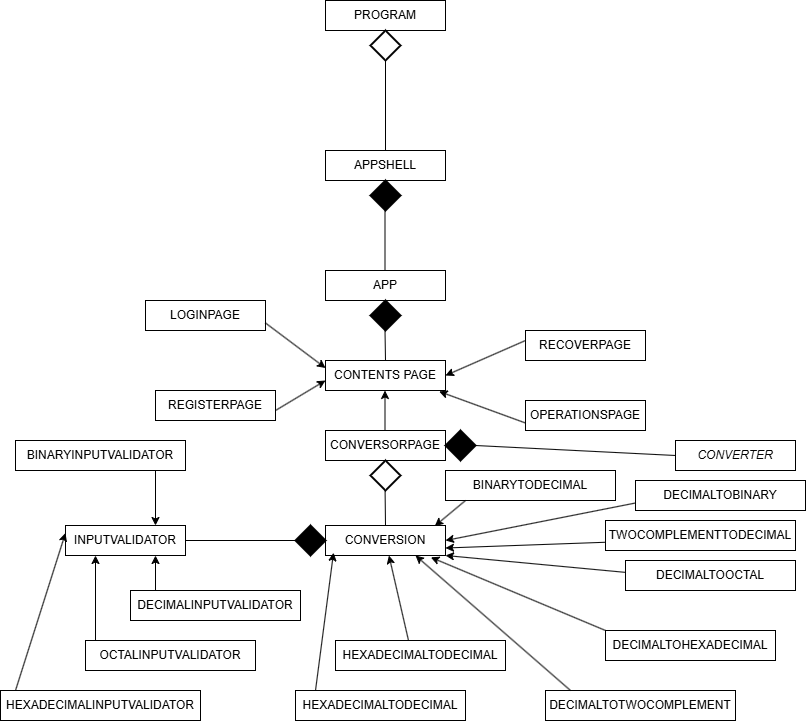

The diagram above was exported from draw.io. Its source (the exported page's mxGraphModel, read from the mxfile embedded in the PNG):
<mxGraphModel dx="868" dy="445" grid="1" gridSize="10" guides="1" tooltips="1" connect="1" arrows="1" fold="1" page="1" pageScale="1" pageWidth="827" pageHeight="1169" math="0" shadow="0">
  <root>
    <mxCell id="0" />
    <mxCell id="1" parent="0" />
    <mxCell id="5UxDA5F005D8Id59wOfJ-1" value="PROGRAM" style="rounded=0;whiteSpace=wrap;html=1;" vertex="1" parent="1">
      <mxGeometry x="330" y="30" width="120" height="30" as="geometry" />
    </mxCell>
    <mxCell id="5UxDA5F005D8Id59wOfJ-3" value="CONTENTS PAGE" style="rounded=0;whiteSpace=wrap;html=1;" vertex="1" parent="1">
      <mxGeometry x="330" y="390" width="120" height="30" as="geometry" />
    </mxCell>
    <mxCell id="5UxDA5F005D8Id59wOfJ-4" value="" style="endArrow=classic;html=1;rounded=0;exitX=0;exitY=0.75;exitDx=0;exitDy=0;entryX=0.947;entryY=1.033;entryDx=0;entryDy=0;entryPerimeter=0;" edge="1" parent="1" source="5UxDA5F005D8Id59wOfJ-8" target="5UxDA5F005D8Id59wOfJ-3">
      <mxGeometry width="50" height="50" relative="1" as="geometry">
        <mxPoint x="510" y="474.5" as="sourcePoint" />
        <mxPoint x="450" y="474.5" as="targetPoint" />
      </mxGeometry>
    </mxCell>
    <mxCell id="5UxDA5F005D8Id59wOfJ-5" value="LOGINPAGE" style="rounded=0;whiteSpace=wrap;html=1;" vertex="1" parent="1">
      <mxGeometry x="150" y="330" width="120" height="30" as="geometry" />
    </mxCell>
    <mxCell id="5UxDA5F005D8Id59wOfJ-6" value="REGISTERPAGE" style="rounded=0;whiteSpace=wrap;html=1;" vertex="1" parent="1">
      <mxGeometry x="160" y="420" width="120" height="30" as="geometry" />
    </mxCell>
    <mxCell id="5UxDA5F005D8Id59wOfJ-7" value="RECOVERPAGE" style="rounded=0;whiteSpace=wrap;html=1;" vertex="1" parent="1">
      <mxGeometry x="530" y="360" width="120" height="30" as="geometry" />
    </mxCell>
    <mxCell id="5UxDA5F005D8Id59wOfJ-8" value="OPERATIONSPAGE" style="rounded=0;whiteSpace=wrap;html=1;" vertex="1" parent="1">
      <mxGeometry x="530" y="430" width="120" height="30" as="geometry" />
    </mxCell>
    <mxCell id="5UxDA5F005D8Id59wOfJ-9" value="CONVERSORPAGE" style="rounded=0;whiteSpace=wrap;html=1;" vertex="1" parent="1">
      <mxGeometry x="330" y="460" width="120" height="30" as="geometry" />
    </mxCell>
    <mxCell id="5UxDA5F005D8Id59wOfJ-10" value="" style="endArrow=classic;html=1;rounded=0;entryX=1;entryY=0.5;entryDx=0;entryDy=0;" edge="1" parent="1" target="5UxDA5F005D8Id59wOfJ-3">
      <mxGeometry width="50" height="50" relative="1" as="geometry">
        <mxPoint x="530" y="370" as="sourcePoint" />
        <mxPoint x="460" y="400" as="targetPoint" />
      </mxGeometry>
    </mxCell>
    <mxCell id="5UxDA5F005D8Id59wOfJ-11" value="" style="endArrow=classic;html=1;rounded=0;exitX=1;exitY=0.75;exitDx=0;exitDy=0;entryX=0;entryY=0.25;entryDx=0;entryDy=0;" edge="1" parent="1" source="5UxDA5F005D8Id59wOfJ-5" target="5UxDA5F005D8Id59wOfJ-3">
      <mxGeometry width="50" height="50" relative="1" as="geometry">
        <mxPoint x="330" y="360" as="sourcePoint" />
        <mxPoint x="320" y="400" as="targetPoint" />
      </mxGeometry>
    </mxCell>
    <mxCell id="5UxDA5F005D8Id59wOfJ-13" value="" style="endArrow=classic;html=1;rounded=0;exitX=1;exitY=0.75;exitDx=0;exitDy=0;" edge="1" parent="1">
      <mxGeometry width="50" height="50" relative="1" as="geometry">
        <mxPoint x="280" y="440" as="sourcePoint" />
        <mxPoint x="330" y="410" as="targetPoint" />
      </mxGeometry>
    </mxCell>
    <mxCell id="5UxDA5F005D8Id59wOfJ-15" value="" style="endArrow=classic;html=1;rounded=0;" edge="1" parent="1">
      <mxGeometry width="50" height="50" relative="1" as="geometry">
        <mxPoint x="389.5" y="460" as="sourcePoint" />
        <mxPoint x="389.5" y="420" as="targetPoint" />
      </mxGeometry>
    </mxCell>
    <mxCell id="5UxDA5F005D8Id59wOfJ-16" value="APPSHELL" style="rounded=0;whiteSpace=wrap;html=1;" vertex="1" parent="1">
      <mxGeometry x="330" y="180" width="120" height="30" as="geometry" />
    </mxCell>
    <mxCell id="5UxDA5F005D8Id59wOfJ-17" value="APP" style="rounded=0;whiteSpace=wrap;html=1;" vertex="1" parent="1">
      <mxGeometry x="330" y="300" width="120" height="30" as="geometry" />
    </mxCell>
    <mxCell id="5UxDA5F005D8Id59wOfJ-18" value="CONVERSION" style="rounded=0;whiteSpace=wrap;html=1;" vertex="1" parent="1">
      <mxGeometry x="330" y="555" width="120" height="30" as="geometry" />
    </mxCell>
    <mxCell id="5UxDA5F005D8Id59wOfJ-19" value="&lt;i&gt;CONVERTER&lt;/i&gt;" style="rounded=0;whiteSpace=wrap;html=1;" vertex="1" parent="1">
      <mxGeometry x="680" y="470" width="120" height="30" as="geometry" />
    </mxCell>
    <mxCell id="5UxDA5F005D8Id59wOfJ-20" value="" style="strokeWidth=2;html=1;shape=mxgraph.flowchart.decision;whiteSpace=wrap;" vertex="1" parent="1">
      <mxGeometry x="375" y="60" width="30" height="30" as="geometry" />
    </mxCell>
    <mxCell id="5UxDA5F005D8Id59wOfJ-22" value="" style="strokeWidth=2;html=1;shape=mxgraph.flowchart.decision;whiteSpace=wrap;strokeColor=#000000;fillColor=#000000;" vertex="1" parent="1">
      <mxGeometry x="375" y="210" width="30" height="30" as="geometry" />
    </mxCell>
    <mxCell id="5UxDA5F005D8Id59wOfJ-24" value="" style="endArrow=none;html=1;rounded=0;" edge="1" parent="1">
      <mxGeometry width="50" height="50" relative="1" as="geometry">
        <mxPoint x="389.5" y="300" as="sourcePoint" />
        <mxPoint x="389.5" y="240" as="targetPoint" />
      </mxGeometry>
    </mxCell>
    <mxCell id="5UxDA5F005D8Id59wOfJ-25" value="" style="endArrow=none;html=1;rounded=0;exitX=0.5;exitY=0;exitDx=0;exitDy=0;" edge="1" parent="1" source="5UxDA5F005D8Id59wOfJ-16">
      <mxGeometry width="50" height="50" relative="1" as="geometry">
        <mxPoint x="340" y="140" as="sourcePoint" />
        <mxPoint x="390" y="90" as="targetPoint" />
      </mxGeometry>
    </mxCell>
    <mxCell id="5UxDA5F005D8Id59wOfJ-26" value="" style="strokeWidth=2;html=1;shape=mxgraph.flowchart.decision;whiteSpace=wrap;strokeColor=#000000;fillColor=#000000;" vertex="1" parent="1">
      <mxGeometry x="375" y="330" width="30" height="30" as="geometry" />
    </mxCell>
    <mxCell id="5UxDA5F005D8Id59wOfJ-27" value="" style="endArrow=none;html=1;rounded=0;exitX=0.5;exitY=0;exitDx=0;exitDy=0;" edge="1" parent="1" source="5UxDA5F005D8Id59wOfJ-3">
      <mxGeometry width="50" height="50" relative="1" as="geometry">
        <mxPoint x="390" y="380" as="sourcePoint" />
        <mxPoint x="389.5" y="360" as="targetPoint" />
      </mxGeometry>
    </mxCell>
    <mxCell id="5UxDA5F005D8Id59wOfJ-28" value="" style="strokeWidth=2;html=1;shape=mxgraph.flowchart.decision;whiteSpace=wrap;strokeColor=#000000;fillColor=#000000;" vertex="1" parent="1">
      <mxGeometry x="450" y="460" width="30" height="30" as="geometry" />
    </mxCell>
    <mxCell id="5UxDA5F005D8Id59wOfJ-29" value="" style="endArrow=none;html=1;rounded=0;entryX=0;entryY=0.5;entryDx=0;entryDy=0;exitX=1;exitY=0.5;exitDx=0;exitDy=0;exitPerimeter=0;" edge="1" parent="1" source="5UxDA5F005D8Id59wOfJ-28" target="5UxDA5F005D8Id59wOfJ-19">
      <mxGeometry width="50" height="50" relative="1" as="geometry">
        <mxPoint x="490" y="540" as="sourcePoint" />
        <mxPoint x="540" y="490" as="targetPoint" />
      </mxGeometry>
    </mxCell>
    <mxCell id="5UxDA5F005D8Id59wOfJ-30" value="" style="strokeWidth=2;html=1;shape=mxgraph.flowchart.decision;whiteSpace=wrap;strokeColor=#000000;fillColor=#000000;" vertex="1" parent="1">
      <mxGeometry x="300" y="555" width="30" height="30" as="geometry" />
    </mxCell>
    <mxCell id="5UxDA5F005D8Id59wOfJ-32" value="INPUTVALIDATOR" style="rounded=0;whiteSpace=wrap;html=1;" vertex="1" parent="1">
      <mxGeometry x="70" y="555" width="120" height="30" as="geometry" />
    </mxCell>
    <mxCell id="5UxDA5F005D8Id59wOfJ-35" value="" style="endArrow=none;html=1;rounded=0;entryX=0;entryY=0.5;entryDx=0;entryDy=0;entryPerimeter=0;exitX=1;exitY=0.5;exitDx=0;exitDy=0;" edge="1" parent="1" source="5UxDA5F005D8Id59wOfJ-32" target="5UxDA5F005D8Id59wOfJ-30">
      <mxGeometry width="50" height="50" relative="1" as="geometry">
        <mxPoint x="190" y="540" as="sourcePoint" />
        <mxPoint x="240" y="490" as="targetPoint" />
      </mxGeometry>
    </mxCell>
    <mxCell id="5UxDA5F005D8Id59wOfJ-36" value="" style="strokeWidth=2;html=1;shape=mxgraph.flowchart.decision;whiteSpace=wrap;strokeColor=#000000;fillColor=#FFFFFF;" vertex="1" parent="1">
      <mxGeometry x="375" y="490" width="30" height="30" as="geometry" />
    </mxCell>
    <mxCell id="5UxDA5F005D8Id59wOfJ-37" value="" style="endArrow=none;html=1;rounded=0;exitX=0.5;exitY=0;exitDx=0;exitDy=0;" edge="1" parent="1" source="5UxDA5F005D8Id59wOfJ-18">
      <mxGeometry width="50" height="50" relative="1" as="geometry">
        <mxPoint x="389.58" y="570" as="sourcePoint" />
        <mxPoint x="389.58" y="520" as="targetPoint" />
      </mxGeometry>
    </mxCell>
    <mxCell id="5UxDA5F005D8Id59wOfJ-38" value="BINARYINPUTVALIDATOR" style="rounded=0;whiteSpace=wrap;html=1;" vertex="1" parent="1">
      <mxGeometry x="20" y="470" width="170" height="30" as="geometry" />
    </mxCell>
    <mxCell id="5UxDA5F005D8Id59wOfJ-39" value="DECIMALINPUTVALIDATOR" style="rounded=0;whiteSpace=wrap;html=1;" vertex="1" parent="1">
      <mxGeometry x="135" y="620" width="170" height="30" as="geometry" />
    </mxCell>
    <mxCell id="5UxDA5F005D8Id59wOfJ-40" value="HEXADECIMALINPUTVALIDATOR" style="rounded=0;whiteSpace=wrap;html=1;" vertex="1" parent="1">
      <mxGeometry x="5" y="720" width="200" height="30" as="geometry" />
    </mxCell>
    <mxCell id="5UxDA5F005D8Id59wOfJ-41" value="OCTALINPUTVALIDATOR" style="rounded=0;whiteSpace=wrap;html=1;" vertex="1" parent="1">
      <mxGeometry x="90" y="670" width="170" height="30" as="geometry" />
    </mxCell>
    <mxCell id="5UxDA5F005D8Id59wOfJ-42" value="" style="endArrow=classic;html=1;rounded=0;entryX=0;entryY=0.25;entryDx=0;entryDy=0;" edge="1" parent="1" target="5UxDA5F005D8Id59wOfJ-32">
      <mxGeometry width="50" height="50" relative="1" as="geometry">
        <mxPoint x="20" y="720" as="sourcePoint" />
        <mxPoint x="70" y="670" as="targetPoint" />
      </mxGeometry>
    </mxCell>
    <mxCell id="5UxDA5F005D8Id59wOfJ-43" value="" style="endArrow=classic;html=1;rounded=0;entryX=0.25;entryY=1;entryDx=0;entryDy=0;" edge="1" parent="1" target="5UxDA5F005D8Id59wOfJ-32">
      <mxGeometry width="50" height="50" relative="1" as="geometry">
        <mxPoint x="100" y="670" as="sourcePoint" />
        <mxPoint x="150" y="620" as="targetPoint" />
      </mxGeometry>
    </mxCell>
    <mxCell id="5UxDA5F005D8Id59wOfJ-44" value="" style="endArrow=classic;html=1;rounded=0;entryX=0.75;entryY=1;entryDx=0;entryDy=0;" edge="1" parent="1" target="5UxDA5F005D8Id59wOfJ-32">
      <mxGeometry width="50" height="50" relative="1" as="geometry">
        <mxPoint x="160" y="620" as="sourcePoint" />
        <mxPoint x="160" y="590" as="targetPoint" />
      </mxGeometry>
    </mxCell>
    <mxCell id="5UxDA5F005D8Id59wOfJ-45" value="" style="endArrow=classic;html=1;rounded=0;entryX=0.75;entryY=0;entryDx=0;entryDy=0;" edge="1" parent="1" target="5UxDA5F005D8Id59wOfJ-32">
      <mxGeometry width="50" height="50" relative="1" as="geometry">
        <mxPoint x="160" y="500" as="sourcePoint" />
        <mxPoint x="110" y="504.58" as="targetPoint" />
      </mxGeometry>
    </mxCell>
    <mxCell id="5UxDA5F005D8Id59wOfJ-46" value="BINARYTODECIMAL" style="rounded=0;whiteSpace=wrap;html=1;" vertex="1" parent="1">
      <mxGeometry x="450" y="500" width="170" height="30" as="geometry" />
    </mxCell>
    <mxCell id="5UxDA5F005D8Id59wOfJ-47" value="" style="endArrow=classic;html=1;rounded=0;entryX=0.911;entryY=0.017;entryDx=0;entryDy=0;entryPerimeter=0;" edge="1" parent="1" target="5UxDA5F005D8Id59wOfJ-18">
      <mxGeometry width="50" height="50" relative="1" as="geometry">
        <mxPoint x="470" y="530" as="sourcePoint" />
        <mxPoint x="450" y="550" as="targetPoint" />
      </mxGeometry>
    </mxCell>
    <mxCell id="5UxDA5F005D8Id59wOfJ-48" value="DECIMALTOBINARY" style="rounded=0;whiteSpace=wrap;html=1;" vertex="1" parent="1">
      <mxGeometry x="640" y="510" width="170" height="30" as="geometry" />
    </mxCell>
    <mxCell id="5UxDA5F005D8Id59wOfJ-49" value="" style="endArrow=classic;html=1;rounded=0;exitX=0;exitY=0.75;exitDx=0;exitDy=0;" edge="1" parent="1" source="5UxDA5F005D8Id59wOfJ-48">
      <mxGeometry width="50" height="50" relative="1" as="geometry">
        <mxPoint x="570" y="555" as="sourcePoint" />
        <mxPoint x="450" y="570" as="targetPoint" />
      </mxGeometry>
    </mxCell>
    <mxCell id="5UxDA5F005D8Id59wOfJ-50" value="DECIMALTOOCTAL" style="rounded=0;whiteSpace=wrap;html=1;" vertex="1" parent="1">
      <mxGeometry x="630" y="590" width="170" height="30" as="geometry" />
    </mxCell>
    <mxCell id="5UxDA5F005D8Id59wOfJ-51" value="DECIMALTOHEXADECIMAL" style="rounded=0;whiteSpace=wrap;html=1;" vertex="1" parent="1">
      <mxGeometry x="610" y="660" width="170" height="30" as="geometry" />
    </mxCell>
    <mxCell id="5UxDA5F005D8Id59wOfJ-52" value="DECIMALTOTWOCOMPLEMENT" style="rounded=0;whiteSpace=wrap;html=1;" vertex="1" parent="1">
      <mxGeometry x="550" y="720" width="190" height="30" as="geometry" />
    </mxCell>
    <mxCell id="5UxDA5F005D8Id59wOfJ-53" value="HEXADECIMALTODECIMAL" style="rounded=0;whiteSpace=wrap;html=1;" vertex="1" parent="1">
      <mxGeometry x="300" y="720" width="170" height="30" as="geometry" />
    </mxCell>
    <mxCell id="5UxDA5F005D8Id59wOfJ-54" value="HEXADECIMALTODECIMAL" style="rounded=0;whiteSpace=wrap;html=1;" vertex="1" parent="1">
      <mxGeometry x="340" y="670" width="170" height="30" as="geometry" />
    </mxCell>
    <mxCell id="5UxDA5F005D8Id59wOfJ-55" value="TWOCOMPLEMENTTODECIMAL" style="rounded=0;whiteSpace=wrap;html=1;" vertex="1" parent="1">
      <mxGeometry x="610" y="550" width="190" height="30" as="geometry" />
    </mxCell>
    <mxCell id="5UxDA5F005D8Id59wOfJ-56" value="" style="endArrow=classic;html=1;rounded=0;exitX=0.439;exitY=1.117;exitDx=0;exitDy=0;exitPerimeter=0;entryX=1;entryY=0.75;entryDx=0;entryDy=0;" edge="1" parent="1" target="5UxDA5F005D8Id59wOfJ-18">
      <mxGeometry width="50" height="50" relative="1" as="geometry">
        <mxPoint x="610.0000000000001" y="571.76" as="sourcePoint" />
        <mxPoint x="555.37" y="568.25" as="targetPoint" />
      </mxGeometry>
    </mxCell>
    <mxCell id="5UxDA5F005D8Id59wOfJ-57" value="" style="endArrow=classic;html=1;rounded=0;exitX=0.439;exitY=1.117;exitDx=0;exitDy=0;exitPerimeter=0;entryX=1;entryY=1;entryDx=0;entryDy=0;" edge="1" parent="1" target="5UxDA5F005D8Id59wOfJ-18">
      <mxGeometry width="50" height="50" relative="1" as="geometry">
        <mxPoint x="630.0000000000001" y="601.88" as="sourcePoint" />
        <mxPoint x="470" y="608.12" as="targetPoint" />
      </mxGeometry>
    </mxCell>
    <mxCell id="5UxDA5F005D8Id59wOfJ-58" value="" style="endArrow=classic;html=1;rounded=0;exitX=0.439;exitY=1.117;exitDx=0;exitDy=0;exitPerimeter=0;entryX=0.878;entryY=1.061;entryDx=0;entryDy=0;entryPerimeter=0;" edge="1" parent="1" target="5UxDA5F005D8Id59wOfJ-18">
      <mxGeometry width="50" height="50" relative="1" as="geometry">
        <mxPoint x="610.0000000000001" y="660" as="sourcePoint" />
        <mxPoint x="430" y="643.12" as="targetPoint" />
      </mxGeometry>
    </mxCell>
    <mxCell id="5UxDA5F005D8Id59wOfJ-59" value="" style="endArrow=classic;html=1;rounded=0;exitX=0.439;exitY=1.117;exitDx=0;exitDy=0;exitPerimeter=0;entryX=0.75;entryY=1;entryDx=0;entryDy=0;" edge="1" parent="1" target="5UxDA5F005D8Id59wOfJ-18">
      <mxGeometry width="50" height="50" relative="1" as="geometry">
        <mxPoint x="575.0000000000001" y="720" as="sourcePoint" />
        <mxPoint x="400" y="647" as="targetPoint" />
      </mxGeometry>
    </mxCell>
    <mxCell id="5UxDA5F005D8Id59wOfJ-60" value="" style="endArrow=classic;html=1;rounded=0;" edge="1" parent="1" target="5UxDA5F005D8Id59wOfJ-18">
      <mxGeometry width="50" height="50" relative="1" as="geometry">
        <mxPoint x="413" y="670" as="sourcePoint" />
        <mxPoint x="413" y="600" as="targetPoint" />
      </mxGeometry>
    </mxCell>
    <mxCell id="5UxDA5F005D8Id59wOfJ-61" value="" style="endArrow=classic;html=1;rounded=0;entryX=0.067;entryY=0.906;entryDx=0;entryDy=0;entryPerimeter=0;" edge="1" parent="1" target="5UxDA5F005D8Id59wOfJ-18">
      <mxGeometry width="50" height="50" relative="1" as="geometry">
        <mxPoint x="320" y="720" as="sourcePoint" />
        <mxPoint x="320" y="660" as="targetPoint" />
      </mxGeometry>
    </mxCell>
  </root>
</mxGraphModel>